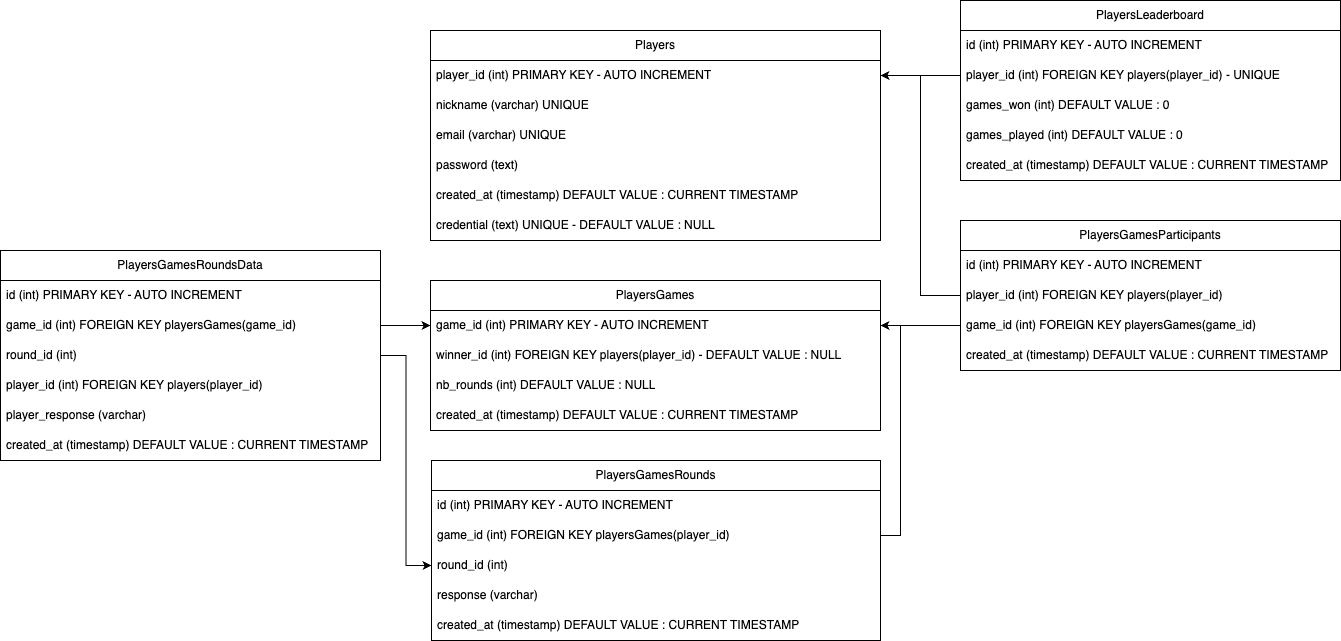

The diagram above was exported from draw.io. Its source (the exported page's mxGraphModel, read from the mxfile embedded in the PNG):
<mxGraphModel dx="1781" dy="674" grid="1" gridSize="10" guides="1" tooltips="1" connect="1" arrows="1" fold="1" page="1" pageScale="1" pageWidth="827" pageHeight="1169" math="0" shadow="0">
  <root>
    <mxCell id="0" />
    <mxCell id="1" parent="0" />
    <mxCell id="Rjy3iAbkMyANQNYVnxmO-1" value="Players" style="swimlane;fontStyle=0;childLayout=stackLayout;horizontal=1;startSize=30;horizontalStack=0;resizeParent=1;resizeParentMax=0;resizeLast=0;collapsible=1;marginBottom=0;whiteSpace=wrap;html=1;" parent="1" vertex="1">
      <mxGeometry x="230" y="80" width="450" height="210" as="geometry" />
    </mxCell>
    <mxCell id="Rjy3iAbkMyANQNYVnxmO-3" value="player_id (int) PRIMARY KEY - AUTO INCREMENT" style="text;strokeColor=none;fillColor=none;align=left;verticalAlign=middle;spacingLeft=4;spacingRight=4;overflow=hidden;points=[[0,0.5],[1,0.5]];portConstraint=eastwest;rotatable=0;whiteSpace=wrap;html=1;" parent="Rjy3iAbkMyANQNYVnxmO-1" vertex="1">
      <mxGeometry y="30" width="450" height="30" as="geometry" />
    </mxCell>
    <mxCell id="Rjy3iAbkMyANQNYVnxmO-4" value="nickname (varchar) UNIQUE" style="text;strokeColor=none;fillColor=none;align=left;verticalAlign=middle;spacingLeft=4;spacingRight=4;overflow=hidden;points=[[0,0.5],[1,0.5]];portConstraint=eastwest;rotatable=0;whiteSpace=wrap;html=1;" parent="Rjy3iAbkMyANQNYVnxmO-1" vertex="1">
      <mxGeometry y="60" width="450" height="30" as="geometry" />
    </mxCell>
    <mxCell id="Rjy3iAbkMyANQNYVnxmO-5" value="email (varchar) UNIQUE" style="text;strokeColor=none;fillColor=none;align=left;verticalAlign=middle;spacingLeft=4;spacingRight=4;overflow=hidden;points=[[0,0.5],[1,0.5]];portConstraint=eastwest;rotatable=0;whiteSpace=wrap;html=1;" parent="Rjy3iAbkMyANQNYVnxmO-1" vertex="1">
      <mxGeometry y="90" width="450" height="30" as="geometry" />
    </mxCell>
    <mxCell id="Rjy3iAbkMyANQNYVnxmO-6" value="password (text)" style="text;strokeColor=none;fillColor=none;align=left;verticalAlign=middle;spacingLeft=4;spacingRight=4;overflow=hidden;points=[[0,0.5],[1,0.5]];portConstraint=eastwest;rotatable=0;whiteSpace=wrap;html=1;" parent="Rjy3iAbkMyANQNYVnxmO-1" vertex="1">
      <mxGeometry y="120" width="450" height="30" as="geometry" />
    </mxCell>
    <mxCell id="Rjy3iAbkMyANQNYVnxmO-7" value="created_at (timestamp) DEFAULT VALUE : CURRENT TIMESTAMP" style="text;strokeColor=none;fillColor=none;align=left;verticalAlign=middle;spacingLeft=4;spacingRight=4;overflow=hidden;points=[[0,0.5],[1,0.5]];portConstraint=eastwest;rotatable=0;whiteSpace=wrap;html=1;" parent="Rjy3iAbkMyANQNYVnxmO-1" vertex="1">
      <mxGeometry y="150" width="450" height="30" as="geometry" />
    </mxCell>
    <mxCell id="Rjy3iAbkMyANQNYVnxmO-8" value="credential (text) UNIQUE - DEFAULT VALUE : NULL" style="text;strokeColor=none;fillColor=none;align=left;verticalAlign=middle;spacingLeft=4;spacingRight=4;overflow=hidden;points=[[0,0.5],[1,0.5]];portConstraint=eastwest;rotatable=0;whiteSpace=wrap;html=1;" parent="Rjy3iAbkMyANQNYVnxmO-1" vertex="1">
      <mxGeometry y="180" width="450" height="30" as="geometry" />
    </mxCell>
    <mxCell id="Rjy3iAbkMyANQNYVnxmO-9" value="PlayersGames" style="swimlane;fontStyle=0;childLayout=stackLayout;horizontal=1;startSize=30;horizontalStack=0;resizeParent=1;resizeParentMax=0;resizeLast=0;collapsible=1;marginBottom=0;whiteSpace=wrap;html=1;" parent="1" vertex="1">
      <mxGeometry x="230" y="330" width="450" height="150" as="geometry" />
    </mxCell>
    <mxCell id="Rjy3iAbkMyANQNYVnxmO-10" value="game_id (int) PRIMARY KEY - AUTO INCREMENT" style="text;strokeColor=none;fillColor=none;align=left;verticalAlign=middle;spacingLeft=4;spacingRight=4;overflow=hidden;points=[[0,0.5],[1,0.5]];portConstraint=eastwest;rotatable=0;whiteSpace=wrap;html=1;" parent="Rjy3iAbkMyANQNYVnxmO-9" vertex="1">
      <mxGeometry y="30" width="450" height="30" as="geometry" />
    </mxCell>
    <mxCell id="Rjy3iAbkMyANQNYVnxmO-11" value="winner_id (int) FOREIGN KEY players(player_id) -&amp;nbsp;DEFAULT VALUE : NULL" style="text;strokeColor=none;fillColor=none;align=left;verticalAlign=middle;spacingLeft=4;spacingRight=4;overflow=hidden;points=[[0,0.5],[1,0.5]];portConstraint=eastwest;rotatable=0;whiteSpace=wrap;html=1;" parent="Rjy3iAbkMyANQNYVnxmO-9" vertex="1">
      <mxGeometry y="60" width="450" height="30" as="geometry" />
    </mxCell>
    <mxCell id="Rjy3iAbkMyANQNYVnxmO-12" value="nb_rounds (int) DEFAULT VALUE : NULL" style="text;strokeColor=none;fillColor=none;align=left;verticalAlign=middle;spacingLeft=4;spacingRight=4;overflow=hidden;points=[[0,0.5],[1,0.5]];portConstraint=eastwest;rotatable=0;whiteSpace=wrap;html=1;" parent="Rjy3iAbkMyANQNYVnxmO-9" vertex="1">
      <mxGeometry y="90" width="450" height="30" as="geometry" />
    </mxCell>
    <mxCell id="Rjy3iAbkMyANQNYVnxmO-13" value="created_at (timestamp) DEFAULT VALUE : CURRENT TIMESTAMP" style="text;strokeColor=none;fillColor=none;align=left;verticalAlign=middle;spacingLeft=4;spacingRight=4;overflow=hidden;points=[[0,0.5],[1,0.5]];portConstraint=eastwest;rotatable=0;whiteSpace=wrap;html=1;" parent="Rjy3iAbkMyANQNYVnxmO-9" vertex="1">
      <mxGeometry y="120" width="450" height="30" as="geometry" />
    </mxCell>
    <mxCell id="Rjy3iAbkMyANQNYVnxmO-55" style="edgeStyle=orthogonalEdgeStyle;rounded=0;orthogonalLoop=1;jettySize=auto;html=1;entryX=1;entryY=0.5;entryDx=0;entryDy=0;exitX=0;exitY=0.5;exitDx=0;exitDy=0;" parent="1" source="Rjy3iAbkMyANQNYVnxmO-22" target="Rjy3iAbkMyANQNYVnxmO-10" edge="1">
      <mxGeometry relative="1" as="geometry" />
    </mxCell>
    <mxCell id="Rjy3iAbkMyANQNYVnxmO-20" value="PlayersGamesParticipants" style="swimlane;fontStyle=0;childLayout=stackLayout;horizontal=1;startSize=30;horizontalStack=0;resizeParent=1;resizeParentMax=0;resizeLast=0;collapsible=1;marginBottom=0;whiteSpace=wrap;html=1;" parent="1" vertex="1">
      <mxGeometry x="760" y="270" width="380" height="150" as="geometry" />
    </mxCell>
    <mxCell id="Rjy3iAbkMyANQNYVnxmO-21" value="id (int) PRIMARY KEY - AUTO INCREMENT" style="text;strokeColor=none;fillColor=none;align=left;verticalAlign=middle;spacingLeft=4;spacingRight=4;overflow=hidden;points=[[0,0.5],[1,0.5]];portConstraint=eastwest;rotatable=0;whiteSpace=wrap;html=1;" parent="Rjy3iAbkMyANQNYVnxmO-20" vertex="1">
      <mxGeometry y="30" width="380" height="30" as="geometry" />
    </mxCell>
    <mxCell id="Rjy3iAbkMyANQNYVnxmO-26" value="player_id (int) FOREIGN KEY players(player_id)" style="text;strokeColor=none;fillColor=none;align=left;verticalAlign=middle;spacingLeft=4;spacingRight=4;overflow=hidden;points=[[0,0.5],[1,0.5]];portConstraint=eastwest;rotatable=0;whiteSpace=wrap;html=1;" parent="Rjy3iAbkMyANQNYVnxmO-20" vertex="1">
      <mxGeometry y="60" width="380" height="30" as="geometry" />
    </mxCell>
    <mxCell id="Rjy3iAbkMyANQNYVnxmO-22" value="game_id (int) FOREIGN KEY playersGames(game_id)" style="text;strokeColor=none;fillColor=none;align=left;verticalAlign=middle;spacingLeft=4;spacingRight=4;overflow=hidden;points=[[0,0.5],[1,0.5]];portConstraint=eastwest;rotatable=0;whiteSpace=wrap;html=1;" parent="Rjy3iAbkMyANQNYVnxmO-20" vertex="1">
      <mxGeometry y="90" width="380" height="30" as="geometry" />
    </mxCell>
    <mxCell id="Rjy3iAbkMyANQNYVnxmO-23" value="created_at (timestamp) DEFAULT VALUE : CURRENT TIMESTAMP" style="text;strokeColor=none;fillColor=none;align=left;verticalAlign=middle;spacingLeft=4;spacingRight=4;overflow=hidden;points=[[0,0.5],[1,0.5]];portConstraint=eastwest;rotatable=0;whiteSpace=wrap;html=1;" parent="Rjy3iAbkMyANQNYVnxmO-20" vertex="1">
      <mxGeometry y="120" width="380" height="30" as="geometry" />
    </mxCell>
    <mxCell id="Rjy3iAbkMyANQNYVnxmO-27" value="PlayersGamesRounds" style="swimlane;fontStyle=0;childLayout=stackLayout;horizontal=1;startSize=30;horizontalStack=0;resizeParent=1;resizeParentMax=0;resizeLast=0;collapsible=1;marginBottom=0;whiteSpace=wrap;html=1;" parent="1" vertex="1">
      <mxGeometry x="231" y="510" width="449" height="180" as="geometry" />
    </mxCell>
    <mxCell id="Rjy3iAbkMyANQNYVnxmO-28" value="id (int) PRIMARY KEY - AUTO INCREMENT" style="text;strokeColor=none;fillColor=none;align=left;verticalAlign=middle;spacingLeft=4;spacingRight=4;overflow=hidden;points=[[0,0.5],[1,0.5]];portConstraint=eastwest;rotatable=0;whiteSpace=wrap;html=1;" parent="Rjy3iAbkMyANQNYVnxmO-27" vertex="1">
      <mxGeometry y="30" width="449" height="30" as="geometry" />
    </mxCell>
    <mxCell id="Rjy3iAbkMyANQNYVnxmO-29" value="game_id (int) FOREIGN KEY playersGames(player_id)" style="text;strokeColor=none;fillColor=none;align=left;verticalAlign=middle;spacingLeft=4;spacingRight=4;overflow=hidden;points=[[0,0.5],[1,0.5]];portConstraint=eastwest;rotatable=0;whiteSpace=wrap;html=1;" parent="Rjy3iAbkMyANQNYVnxmO-27" vertex="1">
      <mxGeometry y="60" width="449" height="30" as="geometry" />
    </mxCell>
    <mxCell id="Rjy3iAbkMyANQNYVnxmO-30" value="round_id (int)" style="text;strokeColor=none;fillColor=none;align=left;verticalAlign=middle;spacingLeft=4;spacingRight=4;overflow=hidden;points=[[0,0.5],[1,0.5]];portConstraint=eastwest;rotatable=0;whiteSpace=wrap;html=1;" parent="Rjy3iAbkMyANQNYVnxmO-27" vertex="1">
      <mxGeometry y="90" width="449" height="30" as="geometry" />
    </mxCell>
    <mxCell id="Rjy3iAbkMyANQNYVnxmO-32" value="response (varchar)" style="text;strokeColor=none;fillColor=none;align=left;verticalAlign=middle;spacingLeft=4;spacingRight=4;overflow=hidden;points=[[0,0.5],[1,0.5]];portConstraint=eastwest;rotatable=0;whiteSpace=wrap;html=1;" parent="Rjy3iAbkMyANQNYVnxmO-27" vertex="1">
      <mxGeometry y="120" width="449" height="30" as="geometry" />
    </mxCell>
    <mxCell id="Rjy3iAbkMyANQNYVnxmO-33" value="created_at (timestamp) DEFAULT VALUE : CURRENT TIMESTAMP" style="text;strokeColor=none;fillColor=none;align=left;verticalAlign=middle;spacingLeft=4;spacingRight=4;overflow=hidden;points=[[0,0.5],[1,0.5]];portConstraint=eastwest;rotatable=0;whiteSpace=wrap;html=1;" parent="Rjy3iAbkMyANQNYVnxmO-27" vertex="1">
      <mxGeometry y="150" width="449" height="30" as="geometry" />
    </mxCell>
    <mxCell id="Rjy3iAbkMyANQNYVnxmO-34" value="PlayersGamesRoundsData" style="swimlane;fontStyle=0;childLayout=stackLayout;horizontal=1;startSize=30;horizontalStack=0;resizeParent=1;resizeParentMax=0;resizeLast=0;collapsible=1;marginBottom=0;whiteSpace=wrap;html=1;" parent="1" vertex="1">
      <mxGeometry x="-200" y="300" width="380" height="210" as="geometry" />
    </mxCell>
    <mxCell id="Rjy3iAbkMyANQNYVnxmO-35" value="id (int) PRIMARY KEY - AUTO INCREMENT" style="text;strokeColor=none;fillColor=none;align=left;verticalAlign=middle;spacingLeft=4;spacingRight=4;overflow=hidden;points=[[0,0.5],[1,0.5]];portConstraint=eastwest;rotatable=0;whiteSpace=wrap;html=1;" parent="Rjy3iAbkMyANQNYVnxmO-34" vertex="1">
      <mxGeometry y="30" width="380" height="30" as="geometry" />
    </mxCell>
    <mxCell id="Rjy3iAbkMyANQNYVnxmO-36" value="game_id (int) FOREIGN KEY playersGames(game_id)" style="text;strokeColor=none;fillColor=none;align=left;verticalAlign=middle;spacingLeft=4;spacingRight=4;overflow=hidden;points=[[0,0.5],[1,0.5]];portConstraint=eastwest;rotatable=0;whiteSpace=wrap;html=1;" parent="Rjy3iAbkMyANQNYVnxmO-34" vertex="1">
      <mxGeometry y="60" width="380" height="30" as="geometry" />
    </mxCell>
    <mxCell id="Rjy3iAbkMyANQNYVnxmO-37" value="round_id (int)" style="text;strokeColor=none;fillColor=none;align=left;verticalAlign=middle;spacingLeft=4;spacingRight=4;overflow=hidden;points=[[0,0.5],[1,0.5]];portConstraint=eastwest;rotatable=0;whiteSpace=wrap;html=1;" parent="Rjy3iAbkMyANQNYVnxmO-34" vertex="1">
      <mxGeometry y="90" width="380" height="30" as="geometry" />
    </mxCell>
    <mxCell id="Rjy3iAbkMyANQNYVnxmO-38" value="player_id (int) FOREIGN KEY players(player_id)" style="text;strokeColor=none;fillColor=none;align=left;verticalAlign=middle;spacingLeft=4;spacingRight=4;overflow=hidden;points=[[0,0.5],[1,0.5]];portConstraint=eastwest;rotatable=0;whiteSpace=wrap;html=1;" parent="Rjy3iAbkMyANQNYVnxmO-34" vertex="1">
      <mxGeometry y="120" width="380" height="30" as="geometry" />
    </mxCell>
    <mxCell id="Rjy3iAbkMyANQNYVnxmO-40" value="player_response (varchar)" style="text;strokeColor=none;fillColor=none;align=left;verticalAlign=middle;spacingLeft=4;spacingRight=4;overflow=hidden;points=[[0,0.5],[1,0.5]];portConstraint=eastwest;rotatable=0;whiteSpace=wrap;html=1;" parent="Rjy3iAbkMyANQNYVnxmO-34" vertex="1">
      <mxGeometry y="150" width="380" height="30" as="geometry" />
    </mxCell>
    <mxCell id="Rjy3iAbkMyANQNYVnxmO-39" value="created_at (timestamp) DEFAULT VALUE : CURRENT TIMESTAMP" style="text;strokeColor=none;fillColor=none;align=left;verticalAlign=middle;spacingLeft=4;spacingRight=4;overflow=hidden;points=[[0,0.5],[1,0.5]];portConstraint=eastwest;rotatable=0;whiteSpace=wrap;html=1;" parent="Rjy3iAbkMyANQNYVnxmO-34" vertex="1">
      <mxGeometry y="180" width="380" height="30" as="geometry" />
    </mxCell>
    <mxCell id="Rjy3iAbkMyANQNYVnxmO-41" value="PlayersLeaderboard" style="swimlane;fontStyle=0;childLayout=stackLayout;horizontal=1;startSize=30;horizontalStack=0;resizeParent=1;resizeParentMax=0;resizeLast=0;collapsible=1;marginBottom=0;whiteSpace=wrap;html=1;" parent="1" vertex="1">
      <mxGeometry x="760" y="50" width="380" height="180" as="geometry" />
    </mxCell>
    <mxCell id="Rjy3iAbkMyANQNYVnxmO-42" value="id (int) PRIMARY KEY - AUTO INCREMENT" style="text;strokeColor=none;fillColor=none;align=left;verticalAlign=middle;spacingLeft=4;spacingRight=4;overflow=hidden;points=[[0,0.5],[1,0.5]];portConstraint=eastwest;rotatable=0;whiteSpace=wrap;html=1;" parent="Rjy3iAbkMyANQNYVnxmO-41" vertex="1">
      <mxGeometry y="30" width="380" height="30" as="geometry" />
    </mxCell>
    <mxCell id="Rjy3iAbkMyANQNYVnxmO-43" value="player_id (int) FOREIGN KEY players(player_id) -&amp;nbsp;UNIQUE" style="text;strokeColor=none;fillColor=none;align=left;verticalAlign=middle;spacingLeft=4;spacingRight=4;overflow=hidden;points=[[0,0.5],[1,0.5]];portConstraint=eastwest;rotatable=0;whiteSpace=wrap;html=1;" parent="Rjy3iAbkMyANQNYVnxmO-41" vertex="1">
      <mxGeometry y="60" width="380" height="30" as="geometry" />
    </mxCell>
    <mxCell id="Rjy3iAbkMyANQNYVnxmO-44" value="games_won (int) DEFAULT VALUE : 0" style="text;strokeColor=none;fillColor=none;align=left;verticalAlign=middle;spacingLeft=4;spacingRight=4;overflow=hidden;points=[[0,0.5],[1,0.5]];portConstraint=eastwest;rotatable=0;whiteSpace=wrap;html=1;" parent="Rjy3iAbkMyANQNYVnxmO-41" vertex="1">
      <mxGeometry y="90" width="380" height="30" as="geometry" />
    </mxCell>
    <mxCell id="Rjy3iAbkMyANQNYVnxmO-45" value="games_played (int) DEFAULT VALUE : 0" style="text;strokeColor=none;fillColor=none;align=left;verticalAlign=middle;spacingLeft=4;spacingRight=4;overflow=hidden;points=[[0,0.5],[1,0.5]];portConstraint=eastwest;rotatable=0;whiteSpace=wrap;html=1;" parent="Rjy3iAbkMyANQNYVnxmO-41" vertex="1">
      <mxGeometry y="120" width="380" height="30" as="geometry" />
    </mxCell>
    <mxCell id="Rjy3iAbkMyANQNYVnxmO-46" value="created_at (timestamp) DEFAULT VALUE : CURRENT TIMESTAMP" style="text;strokeColor=none;fillColor=none;align=left;verticalAlign=middle;spacingLeft=4;spacingRight=4;overflow=hidden;points=[[0,0.5],[1,0.5]];portConstraint=eastwest;rotatable=0;whiteSpace=wrap;html=1;" parent="Rjy3iAbkMyANQNYVnxmO-41" vertex="1">
      <mxGeometry y="150" width="380" height="30" as="geometry" />
    </mxCell>
    <mxCell id="Rjy3iAbkMyANQNYVnxmO-49" style="edgeStyle=orthogonalEdgeStyle;rounded=0;orthogonalLoop=1;jettySize=auto;html=1;entryX=0;entryY=0.5;entryDx=0;entryDy=0;" parent="1" source="Rjy3iAbkMyANQNYVnxmO-36" target="Rjy3iAbkMyANQNYVnxmO-10" edge="1">
      <mxGeometry relative="1" as="geometry" />
    </mxCell>
    <mxCell id="Rjy3iAbkMyANQNYVnxmO-50" style="edgeStyle=orthogonalEdgeStyle;rounded=0;orthogonalLoop=1;jettySize=auto;html=1;entryX=1;entryY=0.5;entryDx=0;entryDy=0;exitX=1;exitY=0.5;exitDx=0;exitDy=0;" parent="1" source="Rjy3iAbkMyANQNYVnxmO-29" target="Rjy3iAbkMyANQNYVnxmO-10" edge="1">
      <mxGeometry relative="1" as="geometry" />
    </mxCell>
    <mxCell id="Rjy3iAbkMyANQNYVnxmO-53" style="edgeStyle=orthogonalEdgeStyle;rounded=0;orthogonalLoop=1;jettySize=auto;html=1;entryX=0;entryY=0.5;entryDx=0;entryDy=0;" parent="1" source="Rjy3iAbkMyANQNYVnxmO-37" target="Rjy3iAbkMyANQNYVnxmO-30" edge="1">
      <mxGeometry relative="1" as="geometry" />
    </mxCell>
    <mxCell id="Rjy3iAbkMyANQNYVnxmO-56" style="edgeStyle=orthogonalEdgeStyle;rounded=0;orthogonalLoop=1;jettySize=auto;html=1;entryX=1;entryY=0.5;entryDx=0;entryDy=0;exitX=0;exitY=0.5;exitDx=0;exitDy=0;" parent="1" source="Rjy3iAbkMyANQNYVnxmO-26" target="Rjy3iAbkMyANQNYVnxmO-3" edge="1">
      <mxGeometry relative="1" as="geometry" />
    </mxCell>
    <mxCell id="Rjy3iAbkMyANQNYVnxmO-57" style="edgeStyle=orthogonalEdgeStyle;rounded=0;orthogonalLoop=1;jettySize=auto;html=1;entryX=1;entryY=0.5;entryDx=0;entryDy=0;" parent="1" source="Rjy3iAbkMyANQNYVnxmO-43" target="Rjy3iAbkMyANQNYVnxmO-3" edge="1">
      <mxGeometry relative="1" as="geometry" />
    </mxCell>
  </root>
</mxGraphModel>